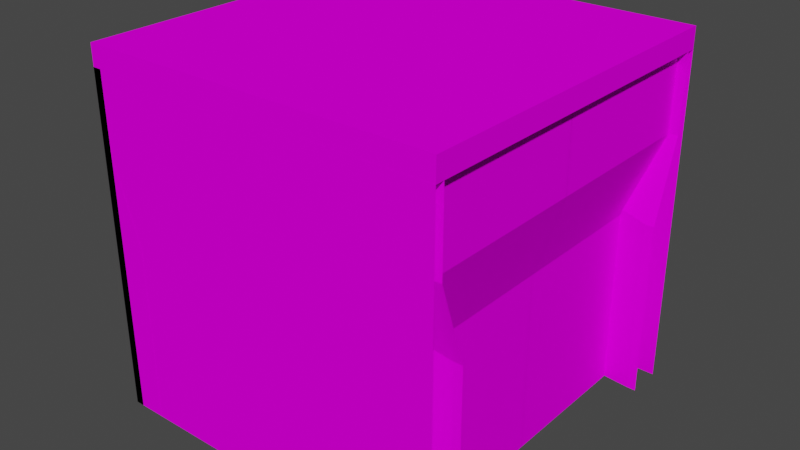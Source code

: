 # Source: TerrainTiles.blend  (saved by Blender 3.2.14; exported with 4.5.12 LTS)
import bpy
from mathutils import Matrix  # noqa: F401  (used for matrix-valued properties, if any)

bpy.ops.wm.read_factory_settings(use_empty=True)
scene = bpy.context.scene
scene.name = 'Scene'

# ---- collections
col_collection = bpy.data.collections.new('Collection'); scene.collection.children.link(col_collection)

# ---- images (referenced by path relative to the original .blend; pixels are not part of the script)
import os
ASSET_DIR = os.environ.get("B2B_ASSET_DIR", "")  # directory of the original .blend (textures are referenced by path, not embedded)
HERE = os.path.dirname(os.path.abspath(__file__))  # packed textures are extracted next to this script under _unpacked/

def load_image(name, relpath, width, height, colorspace="sRGB"):
    """Load a texture the original file referenced (path relative to the .blend, or extracted next to this script)."""
    p = next((c for c in (os.path.join(HERE, relpath), os.path.join(ASSET_DIR, relpath)) if relpath and os.path.exists(c)), "")
    if p:
        img = bpy.data.images.load(p, check_existing=True)
        img.name = name
    else:  # same state as the original file: an image datablock whose file is absent (Cycles renders it pink)
        img = bpy.data.images.new(name, width, height)
        img.source = "FILE"
        img.filepath = "//" + (relpath or name)
    img.colorspace_settings.name = colorspace
    return img
img_terraintilestexture = load_image('TerrainTilesTexture', 'TerrainTilesTexture.png', 1024, 1024, 'sRGB')

# ---- materials (node trees are filled in below, after node groups)
mat_terrailtilematerial = bpy.data.materials.new('TerrailTileMaterial')
mat_terrailtilematerial.alpha_threshold = 0.0
mat_terrailtilematerial.use_transparent_shadow = False
mat_terrailtilematerial.line_color = (0.0, 0.0, 0.0, 1.0)

# ---- material node trees
mat_terrailtilematerial.use_nodes = True; mat_terrailtilematerial.node_tree.nodes.clear()
_N = mat_terrailtilematerial.node_tree.nodes; _L = mat_terrailtilematerial.node_tree.links
n0 = _N.new('ShaderNodeOutputMaterial'); n0.name = 'Material Output'; n0.location = (300, 300)
n1 = _N.new('ShaderNodeBsdfPrincipled'); n1.name = 'Principled BSDF'; n1.location = (10, 300)
n1.distribution = 'GGX'
n1.subsurface_method = 'RANDOM_WALK_SKIN'
n1.inputs[2].default_value = 1.0
n1.inputs[3].default_value = 1.45
n1.inputs[13].default_value = 0.0
n1.inputs[27].default_value = (0.0, 0.0, 0.0, 1.0)
n1.inputs[28].default_value = 1.0
n2 = _N.new('ShaderNodeTexImage'); n2.name = 'Image Texture'; n2.location = (-280, 280)
n2.image = img_terraintilestexture
n2.interpolation = 'Closest'
_L.new(n1.outputs[0], n0.inputs[0])
_L.new(n2.outputs[0], n1.inputs[0])
n0.is_active_output = True

# ---- world
world_world = bpy.data.worlds.new('World'); scene.world = world_world
world_world.use_nodes = True; world_world.node_tree.nodes.clear()
_N = world_world.node_tree.nodes; _L = world_world.node_tree.links
n0 = _N.new('ShaderNodeOutputWorld'); n0.name = 'World Output'; n0.location = (300, 300)
n1 = _N.new('ShaderNodeBackground'); n1.name = 'Background'; n1.location = (10, 300)
n1.inputs[0].default_value = (0.05088, 0.05088, 0.05088, 1.0)
_L.new(n1.outputs[0], n0.inputs[0])
n0.is_active_output = True
world_world.color = (0.05088, 0.05088, 0.05088)
world_world.use_sun_shadow = False
world_world.sun_shadow_jitter_overblur = 0.0

# ---- meshes
me_cube = bpy.data.meshes.new('Cube')
me_cube.from_pydata([(1.0, 1.0, -1.0), (-1.0, 1.0, -1.0), (0.0, 1.0, -1.0), (1.0, 1.0, 0.0), (-1.0, 1.0, 0.0), (0.0, 1.0, 0.0), (1.0, 1.0, 0.5), (-1.0, 1.0, 0.5), (0.0, 1.0, 0.5), (1.0, 1.0, 0.8825), (-1.0, 1.0, 0.8825), (0.0, 1.0, 0.8825), (0.95, 1.0, -1.0), (0.95, 1.0, 0.0), (0.95, 1.0, 0.5), (0.95, 1.0, 0.8825), (-0.95, 1.0, -1.0), (-0.95, 1.0, 0.0), (-0.95, 1.0, 0.5), (-0.95, 1.0, 0.8825), (1.0, 0.95, 0.8825), (-1.0, 0.95, 0.8825), (0.0, 0.95, 0.8825), (0.95, 0.95, 0.8825), (-0.95, 0.95, 0.8825)], [], [(12, 13, 3, 0), (16, 17, 5, 2), (17, 18, 8, 5), (13, 14, 6, 3), (18, 19, 11, 8), (14, 15, 9, 6), (8, 11, 15, 14), (5, 8, 14, 13), (2, 5, 13, 12), (7, 10, 19, 18), (4, 7, 18, 17), (1, 4, 17, 16), (19, 10, 21, 24), (11, 19, 24, 22), (9, 15, 23, 20), (15, 11, 22, 23)])
_uv = me_cube.uv_layers.new(name='UVMap')
_uv.uv.foreach_set('vector', [0.4844, 0.0, 0.4844, 0.2656, 0.498, 0.2656, 0.498, 0.0, 0.01562, 0.0, 0.01562, 0.2656, 0.25, 0.2656, 0.25, 0.0, 0.01562, 0.2656, 0.01562, 0.3906, 0.25, 0.3906, 0.25, 0.2656, 0.4844, 0.2656, 0.4844, 0.3906, 0.498, 0.3906, 0.498, 0.2656, 0.01562, 0.3906, 0.01562, 0.4844, 0.25, 0.4844, 0.25, 0.3906, 0.4844, 0.3906, 0.4844, 0.4844, 0.498, 0.4844, 0.498, 0.3906, 0.25, 0.3906, 0.25, 0.4844, 0.4844, 0.4844, 0.4844, 0.3906, 0.25, 0.2656, 0.25, 0.3906, 0.4844, 0.3906, 0.4844, 0.2656, 0.25, 0.0, 0.25, 0.2656, 0.4844, 0.2656, 0.4844, 0.0, 0.001953, 0.3906, 0.001953, 0.4844, 0.01562, 0.4844, 0.01562, 0.3906, 0.001953, 0.2656, 0.001953, 0.3906, 0.01562, 0.3906, 0.01562, 0.2656, 0.001953, 0.0, 0.001953, 0.2656, 0.01562, 0.2656, 0.01562, 0.0, 0.01562, 0.4844, 0.001953, 0.4844, 0.001953, 0.5, 0.01562, 0.5, 0.25, 0.4844, 0.01562, 0.4844, 0.01562, 0.5, 0.25, 0.5, 0.498, 0.4844, 0.4844, 0.4844, 0.4844, 0.5, 0.498, 0.5, 0.4844, 0.4844, 0.25, 0.4844, 0.25, 0.5, 0.4844, 0.5])
me_cube.materials.append(mat_terrailtilematerial)
me_cube.use_mirror_vertex_groups = False
me_cube.update()
me_cube_003 = bpy.data.meshes.new('Cube.003')
me_cube_003.from_pydata([(1.0, 0.8, -1.0), (-1.0, 1.0, -1.0), (1.0, 0.8, 0.0), (-1.0, 1.0, 0.0), (1.0, 0.95, 0.45), (-1.0, 1.0, 0.45), (1.0, 0.95, 0.8825), (-1.0, 1.0, 0.8825), (0.95, 0.8, -1.0), (0.95, 0.8, 0.0), (0.95, 0.95, 0.45), (0.95, 0.95, 0.8825), (-0.95, 1.0, -1.0), (-0.95, 1.0, 0.0), (-0.95, 1.0, 0.45), (-0.95, 1.0, 0.8825), (-1.0, 0.95, 0.8825), (-0.95, 0.95, 0.8825)], [], [(8, 9, 2, 0), (14, 10, 9, 13), (15, 11, 10, 14), (9, 10, 4, 2), (11, 15, 17), (10, 11, 6, 4), (5, 7, 15, 14), (3, 5, 14, 13), (1, 3, 13, 12), (15, 7, 16, 17), (13, 9, 8, 12)])
_uv = me_cube_003.uv_layers.new(name='UVMap')
_uv.uv.foreach_set('vector', [0.4844, 0.0, 0.4844, 0.2656, 0.5, 0.2656, 0.5, 0.0, 0.01562, 0.375, 0.4844, 0.375, 0.4844, 0.2656, 0.01562, 0.2656, 0.01562, 0.5, 0.4844, 0.5, 0.4844, 0.375, 0.01562, 0.375, 0.4844, 0.2656, 0.4844, 0.375, 0.5, 0.375, 0.5, 0.2656, 0.3575, 0.3562, 0.1175, 0.3625, 0.1175, 0.3562, 0.4844, 0.375, 0.4844, 0.5, 0.5, 0.5, 0.5, 0.375, 0.0, 0.375, 0.0, 0.5, 0.01562, 0.5, 0.01562, 0.375, 0.0, 0.2656, 0.0, 0.375, 0.01562, 0.375, 0.01562, 0.2656, 0.0, 0.0, 0.0, 0.2656, 0.01562, 0.2656, 0.01562, 0.0, 0.1175, 0.3625, 0.1112, 0.3625, 0.1112, 0.3562, 0.1175, 0.3562, 0.01562, 0.2656, 0.4844, 0.2656, 0.4844, 0.0, 0.01562, 0.0])
me_cube_003.materials.append(mat_terrailtilematerial)
me_cube_003.use_mirror_vertex_groups = False
me_cube_003.update()
me_cube_004 = bpy.data.meshes.new('Cube.004')
me_cube_004.from_pydata([(-1.0, -0.8, -1.0), (-1.0, -0.8, 0.0), (0.8, -0.8, 0.0), (0.0, -0.8, -1.0), (0.0, -0.8, 0.0), (-1.0, -0.95, 0.45), (0.95, -0.95, 0.45), (0.0, -0.95, 0.45), (-1.0, -0.95, 0.8825), (0.95, -0.95, 0.8825), (0.0, -0.95, 0.8825), (0.75, -0.8, -1.0), (0.75, -0.8, 0.0), (0.9, -0.95, 0.45), (0.9, -0.95, 0.8825), (-0.95, -0.8, -1.0), (-0.95, -0.8, 0.0), (-0.95, -0.95, 0.45), (-0.95, -0.95, 0.8825), (0.8, -0.8, -1.0), (0.8, 1.0, -1.0), (0.8, 1.0, 0.0), (0.8, 0.05, -1.0), (0.8, 0.05, 0.0), (0.95, 1.0, 0.45), (0.95, 0.05, 0.45), (0.95, 1.0, 0.8825), (0.95, 0.05, 0.8825), (0.8, -0.75, -1.0), (0.8, -0.75, 0.0), (0.95, -0.9, 0.45), (0.95, -0.9, 0.8825), (0.8, 0.95, -1.0), (0.8, 0.95, 0.0), (0.95, 0.95, 0.45), (0.95, 0.95, 0.8825), (-1.0, 0.8, -1.0), (-1.0, 0.8, 0.0), (-1.0, 0.95, 0.45), (-1.0, 0.95, 0.8825), (-0.8, 1.0, -1.0), (-0.8, 1.0, 0.0), (-0.95, 1.0, 0.45), (-0.95, 1.0, 0.8825)], [], [(15, 16, 1, 0), (11, 12, 4, 3), (12, 13, 7, 4), (16, 17, 5, 1), (13, 14, 10, 7), (17, 18, 8, 5), (6, 9, 14, 13), (2, 6, 13, 12), (19, 2, 12, 11), (7, 10, 18, 17), (4, 7, 17, 16), (3, 4, 16, 15), (32, 20, 21, 33), (28, 22, 23, 29), (29, 23, 25, 30), (33, 21, 24, 34), (30, 25, 27, 31), (34, 24, 26, 35), (6, 30, 31, 9), (2, 29, 30, 6), (19, 28, 29, 2), (25, 34, 35, 27), (23, 33, 34, 25), (22, 32, 33, 23), (39, 43, 42, 38), (38, 42, 41, 37), (37, 41, 40, 36)])
_uv = me_cube_004.uv_layers.new(name='UVMap')
_uv.uv.foreach_set('vector', [0.01562, 0.0, 0.01562, 0.2656, 0.0, 0.2656, 0.0, 0.0, 0.4375, 0.0, 0.4375, 0.2656, 0.2656, 0.2656, 0.2656, 0.0, 0.4375, 0.2656, 0.4844, 0.3906, 0.2656, 0.3906, 0.2656, 0.2656, 0.01562, 0.2656, 0.01562, 0.3906, 0.0, 0.3906, 0.0, 0.2656, 0.4844, 0.3906, 0.4844, 0.5, 0.2656, 0.5, 0.2656, 0.3906, 0.01562, 0.3906, 0.01562, 0.5, 0.0, 0.5, 0.0, 0.3906, 0.5, 0.3906, 0.5, 0.5, 0.4844, 0.5, 0.4844, 0.3906, 0.4531, 0.2656, 0.5, 0.3906, 0.4844, 0.3906, 0.4375, 0.2656, 0.4531, 0.0, 0.4531, 0.2656, 0.4375, 0.2656, 0.4375, 0.0, 0.2656, 0.3906, 0.2656, 0.5, 0.01562, 0.5, 0.01562, 0.3906, 0.2656, 0.2656, 0.2656, 0.3906, 0.01562, 0.3906, 0.01562, 0.2656, 0.2656, 0.0, 0.2656, 0.2656, 0.01562, 0.2656, 0.01562, 0.0, 0.4844, 0.0, 0.5, 0.0, 0.5, 0.2656, 0.4844, 0.2656, 0.0625, 0.0, 0.25, 0.0, 0.25, 0.2656, 0.0625, 0.2656, 0.0625, 0.2656, 0.25, 0.2656, 0.25, 0.375, 0.01562, 0.375, 0.4844, 0.2656, 0.5, 0.2656, 0.5, 0.375, 0.4844, 0.375, 0.01562, 0.375, 0.25, 0.375, 0.25, 0.5, 0.01562, 0.5, 0.4844, 0.375, 0.5, 0.375, 0.5, 0.5, 0.4844, 0.5, 0.0, 0.375, 0.01562, 0.375, 0.01562, 0.5, 0.0, 0.5, 0.04688, 0.2656, 0.0625, 0.2656, 0.01562, 0.375, 0.0, 0.375, 0.04688, 0.0, 0.0625, 0.0, 0.0625, 0.2656, 0.04688, 0.2656, 0.25, 0.375, 0.4844, 0.375, 0.4844, 0.5, 0.25, 0.5, 0.25, 0.2656, 0.4844, 0.2656, 0.4844, 0.375, 0.25, 0.375, 0.25, 0.0, 0.4844, 0.0, 0.4844, 0.2656, 0.25, 0.2656, 0.4609, 0.5, 0.4453, 0.5, 0.4453, 0.375, 0.4609, 0.375, 0.4609, 0.375, 0.4453, 0.375, 0.4141, 0.2656, 0.4922, 0.2656, 0.4922, 0.2656, 0.4141, 0.2656, 0.4141, 0.0, 0.4922, 0.0])
me_cube_004.materials.append(mat_terrailtilematerial)
me_cube_004.use_mirror_vertex_groups = False
me_cube_004.update()
me_cube_005 = bpy.data.meshes.new('Cube.005')
me_cube_005.from_pydata([(-0.9, 0.9, 0.95), (-1.0, -1.0, 1.0), (0.0, -1.0, 1.0), (-1.0, 1.0, 1.0), (-1.0, 0.0, 0.95), (0.0, 0.0, 0.95), (-1.0, -0.9, 0.95), (0.0, -0.9, 0.95), (0.0, 0.9, 0.95), (-1.0, -0.95, 0.8825), (0.0, -0.95, 0.8825), (-1.0, 0.95, 0.8825), (0.9, -1.0, 1.0), (0.9, 0.0, 0.95), (0.9, 0.9, 0.95), (0.9, -0.95, 0.8825), (-1.0, 0.9, 0.95), (-0.9, -1.0, 1.0), (-0.9, 0.0, 0.95), (-0.9, -0.9, 0.95), (-0.9, -0.95, 0.8825), (1.0, -0.9, 1.0), (1.0, 1.0, 1.0), (1.0, 9.09e-07, 1.0), (0.95, -0.9, 0.8825), (0.95, 1.0, 0.8825), (0.95, 9.09e-07, 0.8825), (0.95, -0.95, 0.8825), (0.9, -0.9, 0.95), (1.0, -1.0, 1.0), (1.0, 0.9, 1.0), (0.95, 0.9, 0.8825), (-0.9, 1.0, 0.95), (-0.95, 1.0, 0.8825), (0.0, 1.0, 0.95), (0.9, 1.0, 0.95)], [], [(19, 6, 1, 17), (20, 17, 1, 9), (15, 12, 2, 10), (28, 7, 2, 12), (14, 8, 5, 13), (0, 16, 4, 18), (13, 5, 7, 28), (18, 4, 6, 19), (11, 3, 33), (16, 0, 3), (27, 29, 12, 15), (21, 23, 13, 28), (5, 18, 19, 7), (8, 0, 18, 5), (10, 2, 17, 20), (7, 19, 17, 2), (24, 21, 29, 27), (31, 30, 23, 26), (30, 22, 35, 14), (26, 23, 21, 24), (29, 28, 12), (21, 28, 29), (23, 30, 14, 13), (25, 22, 30, 31), (3, 0, 32), (8, 14, 35, 34), (0, 8, 34, 32)])
_uv = me_cube_005.uv_layers.new(name='UVMap')
_uv.uv.foreach_set('vector', [0.5312, 0.5625, 0.5, 0.5625, 0.5, 0.5, 0.5312, 0.5, 0.5312, 0.5625, 0.5312, 0.625, 0.5, 0.625, 0.5, 0.5625, 0.9688, 0.5625, 0.9688, 0.625, 0.75, 0.625, 0.75, 0.5625, 0.9688, 0.5625, 0.75, 0.5625, 0.75, 0.5, 0.9688, 0.5, 0.4688, 0.9688, 0.25, 0.9688, 0.25, 0.75, 0.4688, 0.75, 0.03125, 0.9688, 0.0, 0.9688, 0.0, 0.75, 0.03125, 0.75, 0.4688, 0.75, 0.25, 0.75, 0.25, 0.5312, 0.4688, 0.5312, 0.03125, 0.75, 0.0, 0.75, 0.0, 0.5312, 0.03125, 0.5312, 0.9062, 0.5625, 0.8906, 0.625, 0.875, 0.5625, 0.5625, 0.6562, 0.5625, 0.6875, 0.5312, 0.6562, 0.9844, 0.5625, 1.0, 0.625, 0.9688, 0.625, 0.9688, 0.5625, 0.5312, 0.5, 0.75, 0.5, 0.75, 0.5625, 0.5312, 0.5625, 0.25, 0.75, 0.03125, 0.75, 0.03125, 0.5312, 0.25, 0.5312, 0.25, 0.9688, 0.03125, 0.9688, 0.03125, 0.75, 0.25, 0.75, 0.75, 0.5625, 0.75, 0.625, 0.5312, 0.625, 0.5312, 0.5625, 0.75, 0.5625, 0.5312, 0.5625, 0.5312, 0.5, 0.75, 0.5, 0.5312, 0.5625, 0.5312, 0.625, 0.5, 0.625, 0.5156, 0.5625, 0.9688, 0.5625, 0.9688, 0.625, 0.75, 0.625, 0.75, 0.5625, 0.9688, 0.5, 1.0, 0.5, 1.0, 0.5625, 0.9688, 0.5625, 0.75, 0.5625, 0.75, 0.625, 0.5312, 0.625, 0.5312, 0.5625, 0.5, 0.625, 0.5469, 0.6719, 0.5, 0.6719, 0.5469, 0.625, 0.5469, 0.6719, 0.5, 0.625, 0.75, 0.5, 0.9688, 0.5, 0.9688, 0.5625, 0.75, 0.5625, 1.0, 0.5625, 1.0, 0.625, 0.9688, 0.625, 0.9688, 0.5625, 0.5312, 0.6562, 0.5625, 0.6875, 0.5312, 0.6875, 0.25, 0.9688, 0.4688, 0.9688, 0.4688, 1.0, 0.25, 1.0, 0.03125, 0.9688, 0.25, 0.9688, 0.25, 1.0, 0.03125, 1.0])
me_cube_005.materials.append(mat_terrailtilematerial)
me_cube_005.use_mirror_vertex_groups = False
me_cube_005.update()
me_cube_006 = bpy.data.meshes.new('Cube.006')
me_cube_006.from_pydata([(1.0, 1.0, 1.0), (1.0, -1.0, 1.0), (-1.0, 1.0, 1.0), (-1.0, -1.0, 1.0), (0.0, -1.0, 1.0), (1.0, 0.0, 0.95), (-1.0, 0.0, 0.95), (0.0, 1.0, 1.0), (0.0, 0.0, 0.95), (1.0, -0.9, 0.95), (-1.0, -0.9, 0.95), (0.0, -0.9, 0.95), (-1.0, 0.9, 0.95), (1.0, 0.9, 0.95), (0.0, 0.9, 0.95), (-1.0, -0.95, 0.8825), (1.0, 0.95, 0.8825), (1.0, -0.95, 0.8825), (-1.0, 0.95, 0.8825), (0.0, 0.95, 0.8825), (0.0, -0.95, 0.8825), (0.9, 1.0, 1.0), (0.9, -1.0, 1.0), (0.9, -3.775e-09, 0.95), (0.9, -0.9, 0.95), (0.9, 0.9, 0.95), (0.9, -0.95, 0.8825), (0.9, 0.95, 0.8825), (-0.9, -1.0, 1.0), (-0.9, 1.0, 1.0), (-0.9, 3.775e-09, 0.95), (-0.9, -0.9, 0.95), (-0.9, 0.9, 0.95), (-0.9, 0.95, 0.8825), (-0.9, -0.95, 0.8825)], [], [(31, 10, 3, 28), (34, 28, 3, 15), (27, 21, 0, 16), (33, 29, 7, 19), (26, 22, 4, 20), (24, 11, 4, 22), (25, 14, 8, 23), (32, 12, 6, 30), (23, 8, 11, 24), (30, 6, 10, 31), (29, 2, 12, 32), (21, 7, 14, 25), (0, 21, 25, 13), (5, 23, 24, 9), (13, 25, 23, 5), (9, 24, 22, 1), (17, 1, 22, 26), (19, 7, 21, 27), (7, 29, 32, 14), (8, 30, 31, 11), (14, 32, 30, 8), (18, 2, 29, 33), (20, 4, 28, 34), (11, 31, 28, 4)])
_uv = me_cube_006.uv_layers.new(name='UVMap')
_uv.uv.foreach_set('vector', [0.5312, 0.5625, 0.5, 0.5625, 0.5, 0.5, 0.5312, 0.5, 0.5312, 0.5625, 0.5312, 0.625, 0.5, 0.625, 0.5, 0.5625, 0.5312, 0.5625, 0.5312, 0.625, 0.5, 0.625, 0.5, 0.5625, 0.9688, 0.5625, 0.9688, 0.625, 0.75, 0.625, 0.75, 0.5625, 0.9688, 0.5625, 0.9688, 0.625, 0.75, 0.625, 0.75, 0.5625, 0.9688, 0.5625, 0.75, 0.5625, 0.75, 0.5, 0.9688, 0.5, 0.4688, 0.9688, 0.25, 0.9688, 0.25, 0.75, 0.4688, 0.75, 0.03125, 0.9688, 0.0, 0.9688, 0.0, 0.75, 0.03125, 0.75, 0.4688, 0.75, 0.25, 0.75, 0.25, 0.5312, 0.4688, 0.5312, 0.03125, 0.75, 0.0, 0.75, 0.0, 0.5312, 0.03125, 0.5312, 0.9688, 0.5, 1.0, 0.5, 1.0, 0.5625, 0.9688, 0.5625, 0.5312, 0.5, 0.75, 0.5, 0.75, 0.5625, 0.5312, 0.5625, 0.5, 0.5, 0.5312, 0.5, 0.5312, 0.5625, 0.5, 0.5625, 0.5, 0.75, 0.4688, 0.75, 0.4688, 0.5312, 0.5, 0.5312, 0.5, 0.9688, 0.4688, 0.9688, 0.4688, 0.75, 0.5, 0.75, 1.0, 0.5625, 0.9688, 0.5625, 0.9688, 0.5, 1.0, 0.5, 1.0, 0.5625, 1.0, 0.625, 0.9688, 0.625, 0.9688, 0.5625, 0.75, 0.5625, 0.75, 0.625, 0.5312, 0.625, 0.5312, 0.5625, 0.75, 0.5, 0.9688, 0.5, 0.9688, 0.5625, 0.75, 0.5625, 0.25, 0.75, 0.03125, 0.75, 0.03125, 0.5312, 0.25, 0.5312, 0.25, 0.9688, 0.03125, 0.9688, 0.03125, 0.75, 0.25, 0.75, 1.0, 0.5625, 1.0, 0.625, 0.9688, 0.625, 0.9688, 0.5625, 0.75, 0.5625, 0.75, 0.625, 0.5312, 0.625, 0.5312, 0.5625, 0.75, 0.5625, 0.5312, 0.5625, 0.5312, 0.5, 0.75, 0.5])
me_cube_006.materials.append(mat_terrailtilematerial)
me_cube_006.use_mirror_vertex_groups = False
me_cube_006.update()
me_cube_007 = bpy.data.meshes.new('Cube.007')
me_cube_007.from_pydata([(0.0, -0.8, -1.0), (0.0, -0.8, 0.0), (1.192e-07, -0.95, 0.45), (0.0, -0.95, 0.8825), (-0.75, -0.8, -1.0), (-0.75, -0.8, 0.0), (-0.9, -0.95, 0.45), (-0.9, -0.95, 0.8825), (-0.8, -0.8, -1.0), (-0.8, 1.0, -1.0), (-0.8, 1.0, 0.0), (-0.8, -0.8, 0.0), (-0.8, -6.04e-08, -1.0), (-0.8, -6.04e-08, 0.0), (-0.95, 1.0, 0.45), (-0.95, -0.95, 0.45), (-0.95, -7.172e-08, 0.45), (-0.95, 1.0, 0.8825), (-0.95, -0.95, 0.8825), (-0.95, -7.172e-08, 0.8825), (-0.8, -0.75, -1.0), (-0.8, -0.75, 0.0), (-0.95, -0.9, 0.45), (-0.95, -0.9, 0.8825), (-0.8, 0.95, -1.0), (-0.8, 0.95, 0.0), (-0.95, 0.95, 0.45), (-0.95, 0.95, 0.8825)], [], [(4, 5, 11, 8), (5, 6, 15, 11), (6, 7, 18, 15), (2, 3, 7, 6), (1, 2, 6, 5), (0, 1, 5, 4), (24, 25, 10, 9), (20, 21, 13, 12), (21, 22, 16, 13), (25, 26, 14, 10), (22, 23, 19, 16), (26, 27, 17, 14), (15, 18, 23, 22), (11, 15, 22, 21), (8, 11, 21, 20), (16, 19, 27, 26), (13, 16, 26, 25), (12, 13, 25, 24)])
_uv = me_cube_007.uv_layers.new(name='UVMap')
_uv.uv.foreach_set('vector', [0.0625, 0.0, 0.0625, 0.2656, 0.04688, 0.2656, 0.04688, 0.0, 0.0625, 0.2656, 0.01562, 0.3906, 0.0, 0.3906, 0.04688, 0.2656, 0.01562, 0.3906, 0.01562, 0.5, 0.0, 0.5, 0.0, 0.3906, 0.25, 0.3906, 0.25, 0.5, 0.01562, 0.5, 0.01562, 0.3906, 0.25, 0.2656, 0.25, 0.3906, 0.01562, 0.3906, 0.0625, 0.2656, 0.25, 0.0, 0.25, 0.2656, 0.0625, 0.2656, 0.0625, 0.0, 0.01562, 0.0, 0.01562, 0.2656, 0.0, 0.2656, 0.0, 0.0, 0.4375, 0.0, 0.4375, 0.2656, 0.25, 0.2656, 0.25, 0.0, 0.4375, 0.2656, 0.4844, 0.3906, 0.25, 0.3906, 0.25, 0.2656, 0.01562, 0.2656, 0.01562, 0.3906, 0.0, 0.3906, 0.0, 0.2656, 0.4844, 0.3906, 0.4844, 0.5, 0.25, 0.5, 0.25, 0.3906, 0.01562, 0.3906, 0.01562, 0.5, 0.0, 0.5, 0.0, 0.3906, 0.5, 0.3906, 0.5, 0.5, 0.4844, 0.5, 0.4844, 0.3906, 0.4531, 0.2656, 0.5, 0.3906, 0.4844, 0.3906, 0.4375, 0.2656, 0.4531, 0.0, 0.4531, 0.2656, 0.4375, 0.2656, 0.4375, 0.0, 0.25, 0.3906, 0.25, 0.5, 0.01562, 0.5, 0.01562, 0.3906, 0.25, 0.2656, 0.25, 0.3906, 0.01562, 0.3906, 0.01562, 0.2656, 0.25, 0.0, 0.25, 0.2656, 0.01562, 0.2656, 0.01562, 0.0])
me_cube_007.materials.append(mat_terrailtilematerial)
me_cube_007.use_mirror_vertex_groups = False
me_cube_007.update()
me_cube_008 = bpy.data.meshes.new('Cube.008')
me_cube_008.from_pydata([(1.0, -0.8, -1.0), (-1.0, -0.8, -1.0), (-1.0, -0.8, 0.0), (1.0, -0.8, 0.0), (0.0, -0.8, -1.0), (0.0, -0.8, 0.0), (-1.0, -0.95, 0.45), (1.0, -0.95, 0.45), (0.0, -0.95, 0.45), (-1.0, -0.95, 0.8825), (1.0, -0.95, 0.8825), (0.0, -0.95, 0.8825), (0.95, -0.8, -1.0), (0.95, -0.8, 0.0), (0.95, -0.95, 0.45), (0.95, -0.95, 0.8825), (-0.95, -0.8, -1.0), (-0.95, -0.8, 0.0), (-0.95, -0.95, 0.45), (-0.95, -0.95, 0.8825)], [], [(16, 17, 2, 1), (12, 13, 5, 4), (13, 14, 8, 5), (17, 18, 6, 2), (14, 15, 11, 8), (18, 19, 9, 6), (7, 10, 15, 14), (3, 7, 14, 13), (0, 3, 13, 12), (8, 11, 19, 18), (5, 8, 18, 17), (4, 5, 17, 16)])
_uv = me_cube_008.uv_layers.new(name='UVMap')
_uv.uv.foreach_set('vector', [0.01562, 0.0, 0.01562, 0.2656, 0.0, 0.2656, 0.0, 0.0, 0.4844, 0.0, 0.4844, 0.2656, 0.25, 0.2656, 0.25, 0.0, 0.4844, 0.2656, 0.4844, 0.375, 0.25, 0.375, 0.25, 0.2656, 0.01562, 0.2656, 0.01562, 0.375, 0.0, 0.375, 0.0, 0.2656, 0.4844, 0.375, 0.4844, 0.5, 0.25, 0.5, 0.25, 0.375, 0.01562, 0.375, 0.01562, 0.5, 0.0, 0.5, 0.0, 0.375, 0.5, 0.375, 0.5, 0.5, 0.4844, 0.5, 0.4844, 0.375, 0.5, 0.2656, 0.5, 0.375, 0.4844, 0.375, 0.4844, 0.2656, 0.5, 0.0, 0.5, 0.2656, 0.4844, 0.2656, 0.4844, 0.0, 0.25, 0.375, 0.25, 0.5, 0.01562, 0.5, 0.01562, 0.375, 0.25, 0.2656, 0.25, 0.375, 0.01562, 0.375, 0.01562, 0.2656, 0.25, 0.0, 0.25, 0.2656, 0.01562, 0.2656, 0.01562, 0.0])
me_cube_008.materials.append(mat_terrailtilematerial)
me_cube_008.use_mirror_vertex_groups = False
me_cube_008.update()
me_cube_011 = bpy.data.meshes.new('Cube.011')
me_cube_011.from_pydata([(1.0, 0.9, 1.0), (0.95, -5.96e-08, 0.8825), (-1.0, 1.0, 1.0), (-1.0, -1.0, 1.0), (0.0, -1.0, 1.0), (0.95, -0.95, 0.8825), (-1.0, 0.0, 0.95), (0.0, 1.0, 1.0), (0.0, 0.0, 0.95), (-1.0, -0.9, 0.95), (0.0, -0.9, 0.95), (-1.0, 0.9, 0.95), (0.95, 0.95, 0.8825), (0.0, 0.9, 0.95), (-1.0, -0.95, 0.8825), (1.0, -5.96e-08, 1.0), (1.0, -1.0, 1.0), (-1.0, 0.95, 0.8825), (0.0, 0.95, 0.8825), (0.0, -0.95, 0.8825), (0.9, 1.0, 1.0), (0.9, -1.0, 1.0), (0.9, -3.775e-09, 0.95), (0.9, -0.9, 0.95), (0.9, -0.95, 0.8825), (0.9, 0.95, 0.8825), (-0.9, -1.0, 1.0), (-0.9, 1.0, 1.0), (-0.9, 3.775e-09, 0.95), (-0.9, -0.9, 0.95), (-0.9, 0.9, 0.95), (-0.9, 0.95, 0.8825), (-0.9, -0.95, 0.8825), (0.9, 0.9, 0.95), (0.95, 0.9, 0.8825), (1.0, -0.9, 1.0), (1.0, 1.0, 1.0), (0.95, -0.9, 0.8825)], [], [(29, 9, 3, 26), (32, 26, 3, 14), (1, 15, 35, 37), (31, 27, 7, 18), (24, 21, 4, 19), (23, 10, 4, 21), (33, 13, 8, 22), (30, 11, 6, 28), (22, 8, 10, 23), (28, 6, 9, 29), (27, 2, 11, 30), (20, 7, 13, 33), (22, 23, 35, 15), (23, 16, 35), (37, 35, 16, 5), (33, 22, 15, 0), (34, 0, 15, 1), (18, 7, 20, 25), (7, 27, 30, 13), (8, 28, 29, 10), (13, 30, 28, 8), (17, 2, 27, 31), (19, 4, 26, 32), (10, 29, 26, 4), (5, 16, 21, 24), (21, 16, 23), (25, 20, 36, 12), (34, 12, 36, 0), (0, 36, 33), (36, 20, 33)])
_uv = me_cube_011.uv_layers.new(name='UVMap')
_uv.uv.foreach_set('vector', [0.9688, 0.5625, 1.0, 0.5625, 1.0, 0.5, 0.9688, 0.5, 0.5312, 0.5625, 0.5312, 0.625, 0.5, 0.625, 0.5, 0.5625, 0.75, 0.5625, 0.75, 0.625, 0.5312, 0.625, 0.5312, 0.5625, 0.9688, 0.5625, 0.9688, 0.625, 0.75, 0.625, 0.75, 0.5625, 0.9688, 0.5625, 0.9688, 0.625, 0.75, 0.625, 0.75, 0.5625, 0.5312, 0.5625, 0.75, 0.5625, 0.75, 0.5, 0.5312, 0.5, 0.03125, 0.5312, 0.25, 0.5312, 0.25, 0.75, 0.03125, 0.75, 0.4688, 0.5312, 0.5, 0.5312, 0.5, 0.75, 0.4688, 0.75, 0.03125, 0.75, 0.25, 0.75, 0.25, 0.9688, 0.03125, 0.9688, 0.4688, 0.75, 0.5, 0.75, 0.5, 0.9688, 0.4688, 0.9688, 0.9688, 0.5, 1.0, 0.5, 1.0, 0.5625, 0.9688, 0.5625, 0.5312, 0.5, 0.75, 0.5, 0.75, 0.5625, 0.5312, 0.5625, 0.75, 0.5625, 0.5312, 0.5625, 0.5312, 0.5, 0.75, 0.5, 0.5469, 0.6719, 0.5, 0.625, 0.5469, 0.625, 0.5312, 0.5625, 0.5312, 0.625, 0.5, 0.625, 0.5156, 0.5625, 0.9688, 0.5625, 0.75, 0.5625, 0.75, 0.5, 0.9688, 0.5, 0.9688, 0.5625, 0.9688, 0.625, 0.75, 0.625, 0.75, 0.5625, 0.75, 0.5625, 0.75, 0.625, 0.5312, 0.625, 0.5312, 0.5625, 0.75, 0.5, 0.9688, 0.5, 0.9688, 0.5625, 0.75, 0.5625, 0.25, 0.75, 0.4688, 0.75, 0.4688, 0.9688, 0.25, 0.9688, 0.25, 0.5312, 0.4688, 0.5312, 0.4688, 0.75, 0.25, 0.75, 1.0, 0.5625, 1.0, 0.625, 0.9688, 0.625, 0.9688, 0.5625, 0.75, 0.5625, 0.75, 0.625, 0.5312, 0.625, 0.5312, 0.5625, 0.75, 0.5625, 0.9688, 0.5625, 0.9688, 0.5, 0.75, 0.5, 0.9844, 0.5625, 1.0, 0.625, 0.9688, 0.625, 0.9688, 0.5625, 0.5, 0.6719, 0.5, 0.625, 0.5469, 0.6719, 0.5312, 0.5625, 0.5312, 0.625, 0.5, 0.625, 0.5156, 0.5625, 0.9688, 0.5625, 0.9844, 0.5625, 1.0, 0.625, 0.9688, 0.625, 0.5, 0.6719, 0.5, 0.625, 0.5469, 0.6719, 0.5, 0.625, 0.5469, 0.625, 0.5469, 0.6719])
me_cube_011.materials.append(mat_terrailtilematerial)
me_cube_011.use_mirror_vertex_groups = False
me_cube_011.update()
me_cube_012 = bpy.data.meshes.new('Cube.012')
me_cube_012.from_pydata([(1.0, 0.9, 1.0), (1.0, -5.583e-08, 0.8825), (-1.0, 1.0, 1.0), (-1.0, -1.0, 1.0), (0.0, -1.0, 1.0), (1.0, -1.0, 0.8825), (-1.0, 0.0, 1.0), (0.0, 1.0, 1.0), (0.0, 0.0, 1.0), (-1.0, -0.9, 1.0), (0.0, -0.9, 1.0), (-1.0, 0.9, 1.0), (1.0, 1.0, 0.8825), (0.0, 0.9, 1.0), (-1.0, -1.0, 0.8825), (1.0, -5.96e-08, 1.0), (1.0, -1.0, 1.0), (-1.0, 1.0, 0.8825), (-3.775e-09, 1.0, 0.8825), (3.775e-09, -1.0, 0.8825), (0.9, 1.0, 1.0), (0.9, -1.0, 1.0), (0.9, -3.775e-09, 1.0), (0.9, -0.9, 1.0), (0.9, -1.0, 0.8825), (0.9, 1.0, 0.8825), (-0.9, -1.0, 1.0), (-0.9, 1.0, 1.0), (-0.9, 3.775e-09, 1.0), (-0.9, -0.9, 1.0), (-0.9, 0.9, 1.0), (-0.9, 1.0, 0.8825), (-0.9, -1.0, 0.8825), (0.9, 0.9, 1.0), (1.0, 0.9, 0.8825), (1.0, -0.9, 1.0), (1.0, 1.0, 1.0), (1.0, -0.9, 0.8825), (-1.0, 1.192e-07, 0.8825), (-1.0, -0.9, 0.8825), (-1.0, 0.9, 0.8825)], [], [(29, 9, 3, 26), (32, 26, 3, 14), (1, 15, 35, 37), (31, 27, 7, 18), (24, 21, 4, 19), (23, 10, 4, 21), (33, 13, 8, 22), (30, 11, 6, 28), (22, 8, 10, 23), (28, 6, 9, 29), (27, 2, 11, 30), (20, 7, 13, 33), (22, 23, 35, 15), (23, 16, 35), (37, 35, 16, 5), (33, 22, 15, 0), (34, 0, 15, 1), (18, 7, 20, 25), (7, 27, 30, 13), (8, 28, 29, 10), (13, 30, 28, 8), (17, 2, 27, 31), (19, 4, 26, 32), (10, 29, 26, 4), (5, 16, 21, 24), (21, 16, 23), (25, 20, 36, 12), (34, 12, 36, 0), (0, 36, 33), (36, 20, 33), (3, 9, 39, 14), (9, 6, 38, 39), (6, 11, 40, 38), (11, 2, 17, 40)])
_uv = me_cube_012.uv_layers.new(name='UVMap')
_uv.uv.foreach_set('vector', [0.9349, 0.4303, 0.9551, 0.4305, 0.9514, 0.4465, 0.9355, 0.4505, 0.9452, 0.475, 0.9355, 0.4505, 0.9514, 0.4465, 0.9685, 0.4632, 0.5101, 0.2507, 0.5348, 0.2506, 0.5464, 0.4309, 0.524, 0.4385, 0.9385, 0.01939, 0.9303, 0.04334, 0.7468, 0.03414, 0.7464, 0.00929, 0.555, 0.474, 0.5653, 0.4495, 0.7504, 0.4629, 0.7504, 0.4882, 0.5663, 0.4296, 0.7504, 0.4419, 0.7504, 0.4629, 0.5653, 0.4495, 0.5661, 0.06897, 0.7472, 0.05485, 0.7491, 0.2483, 0.5553, 0.2506, 0.9294, 0.06294, 0.949, 0.06151, 0.964, 0.2454, 0.9431, 0.2457, 0.5553, 0.2506, 0.7491, 0.2483, 0.7504, 0.4419, 0.5663, 0.4296, 0.9431, 0.2457, 0.964, 0.2454, 0.9551, 0.4305, 0.9349, 0.4303, 0.9303, 0.04334, 0.9453, 0.04658, 0.949, 0.06151, 0.9294, 0.06294, 0.5648, 0.04877, 0.7468, 0.03414, 0.7472, 0.05485, 0.5661, 0.06897, 0.5553, 0.2506, 0.5663, 0.4296, 0.5464, 0.4309, 0.5348, 0.2506, 0.5663, 0.4296, 0.5507, 0.4457, 0.5464, 0.4309, 0.524, 0.4385, 0.5464, 0.4309, 0.5507, 0.4457, 0.5335, 0.4589, 0.5661, 0.06897, 0.5553, 0.2506, 0.5348, 0.2506, 0.5458, 0.06793, 0.523, 0.05888, 0.5458, 0.06793, 0.5348, 0.2506, 0.5101, 0.2507, 0.7464, 0.00929, 0.7468, 0.03414, 0.5648, 0.04877, 0.5553, 0.02574, 0.7468, 0.03414, 0.9303, 0.04334, 0.9294, 0.06294, 0.7472, 0.05485, 0.7491, 0.2483, 0.9431, 0.2457, 0.9349, 0.4303, 0.7504, 0.4419, 0.7472, 0.05485, 0.9294, 0.06294, 0.9431, 0.2457, 0.7491, 0.2483, 0.9596, 0.0318, 0.9453, 0.04658, 0.9303, 0.04334, 0.9385, 0.01939, 0.7504, 0.4882, 0.7504, 0.4629, 0.9355, 0.4505, 0.9452, 0.475, 0.7504, 0.4419, 0.9349, 0.4303, 0.9355, 0.4505, 0.7504, 0.4629, 0.5335, 0.4589, 0.5507, 0.4457, 0.5653, 0.4495, 0.555, 0.474, 0.5653, 0.4495, 0.5507, 0.4457, 0.5663, 0.4296, 0.5553, 0.02574, 0.5648, 0.04877, 0.5506, 0.05367, 0.534, 0.03737, 0.523, 0.05888, 0.534, 0.03737, 0.5506, 0.05367, 0.5458, 0.06793, 0.5458, 0.06793, 0.5506, 0.05367, 0.5661, 0.06897, 0.5506, 0.05367, 0.5648, 0.04877, 0.5661, 0.06897, 0.9514, 0.4465, 0.9551, 0.4305, 0.9797, 0.4397, 0.9685, 0.4632, 0.9551, 0.4305, 0.964, 0.2454, 0.9891, 0.245, 0.9797, 0.4397, 0.964, 0.2454, 0.949, 0.06151, 0.9727, 0.0525, 0.9891, 0.245, 0.949, 0.06151, 0.9453, 0.04658, 0.9596, 0.0318, 0.9727, 0.0525])
me_cube_012.materials.append(mat_terrailtilematerial)
me_cube_012.use_mirror_vertex_groups = False
me_cube_012.update()

# ---- objects
ob_base_stright = bpy.data.objects.new('Base_Stright', me_cube)
ob_base_transition = bpy.data.objects.new('Base_Transition', me_cube_003)
ob_base_90 = bpy.data.objects.new('Base_90', me_cube_004)
ob_top_path_90 = bpy.data.objects.new('Top_Path_90', me_cube_005)
ob_top_path_stright = bpy.data.objects.new('Top_Path_Stright', me_cube_006)
ob_base_end = bpy.data.objects.new('Base_End', me_cube_007)
ob_base_wavy = bpy.data.objects.new('Base_Wavy', me_cube_008)
ob_top_path_end = bpy.data.objects.new('Top_Path_End', me_cube_011)
ob_top_grass = bpy.data.objects.new('Top_Grass', me_cube_012)

# ---- transforms, parenting, visibility, modifiers, constraints
ob_base_stright.location = (0.0, 0.0, 0.0)
ob_base_stright.lock_rotations_4d = False
ob_base_stright.empty_display_type = 'ARROWS'
ob_base_stright.lineart.crease_threshold = 0.0
_m = ob_base_stright.modifiers.new('Mirror', 'MIRROR')
_m.use_axis = (False, True, False)
ob_base_transition.location = (0.0, 0.0, 0.0)
ob_base_transition.lock_rotations_4d = False
ob_base_transition.empty_display_type = 'ARROWS'
ob_base_transition.lineart.crease_threshold = 0.0
_m = ob_base_transition.modifiers.new('Mirror', 'MIRROR')
_m.use_axis = (False, True, False)
ob_base_90.location = (0.0, 0.0, 0.0)
ob_base_90.lock_rotations_4d = False
ob_base_90.empty_display_type = 'ARROWS'
ob_base_90.lineart.crease_threshold = 0.0
ob_top_path_90.location = (0.0, 0.0, 0.0)
ob_top_path_90.lock_rotations_4d = False
ob_top_path_90.empty_display_type = 'ARROWS'
ob_top_path_90.lineart.crease_threshold = 0.0
ob_top_path_stright.location = (0.0, 0.0, 0.0)
ob_top_path_stright.rotation_euler = (0.0, -0.0, 1.571)
ob_top_path_stright.lock_rotations_4d = False
ob_top_path_stright.empty_display_type = 'ARROWS'
ob_top_path_stright.lineart.crease_threshold = 0.0
ob_base_end.location = (0.0, 0.0, 0.0)
ob_base_end.rotation_euler = (0.0, -0.0, 3.142)
ob_base_end.lock_rotations_4d = False
ob_base_end.empty_display_type = 'ARROWS'
ob_base_end.lineart.crease_threshold = 0.0
_m = ob_base_end.modifiers.new('Mirror', 'MIRROR')
ob_base_wavy.location = (0.0, 0.0, 0.0)
ob_base_wavy.rotation_euler = (0.0, -0.0, 1.571)
ob_base_wavy.lock_rotations_4d = False
ob_base_wavy.empty_display_type = 'ARROWS'
ob_base_wavy.lineart.crease_threshold = 0.0
_m = ob_base_wavy.modifiers.new('Mirror', 'MIRROR')
_m.use_axis = (False, True, False)
ob_top_path_end.location = (0.0, 0.0, 0.0)
ob_top_path_end.rotation_euler = (0.0, -0.0, 1.571)
ob_top_path_end.lock_rotations_4d = False
ob_top_path_end.empty_display_type = 'ARROWS'
ob_top_path_end.lineart.crease_threshold = 0.0
ob_top_grass.location = (0.0, 0.0, 0.0)
ob_top_grass.rotation_euler = (0.0, -0.0, 1.571)
ob_top_grass.lock_rotations_4d = False
ob_top_grass.empty_display_type = 'ARROWS'
ob_top_grass.lineart.crease_threshold = 0.0

# ---- collection membership
col_collection.objects.link(ob_base_stright)
col_collection.objects.link(ob_base_transition)
col_collection.objects.link(ob_base_90)
col_collection.objects.link(ob_top_path_90)
col_collection.objects.link(ob_top_path_stright)
col_collection.objects.link(ob_base_end)
col_collection.objects.link(ob_base_wavy)
col_collection.objects.link(ob_top_path_end)
col_collection.objects.link(ob_top_grass)

# ---- scene / render settings (as saved in the file)
scene.frame_start = 1; scene.frame_end = 250; scene.frame_set(1)
scene.render.engine = 'BLENDER_EEVEE_NEXT'
scene.cycles.sampling_pattern = 'TABULATED_SOBOL'
scene.cycles.use_light_tree = False
scene.view_settings.view_transform = 'Filmic'
bpy.context.view_layer.update()

# ---- added for rendering (the .blend has no active camera and no usable light): camera, sun
cam_auto = bpy.data.cameras.new('AutoCamera')
cam_auto.lens = 50.0
cam_auto.sensor_width = 36.0
cam_auto.clip_end = 1000.0
ob_auto_camera = bpy.data.objects.new('AutoCamera', cam_auto)
scene.collection.objects.link(ob_auto_camera)
ob_auto_camera.location = (3.20507, -3.84609, 2.56406)
ob_auto_camera.rotation_euler = (1.09748, -7.21219e-08, 0.694738)
scene.camera = ob_auto_camera
light_auto_sun = bpy.data.lights.new('AutoSun', 'SUN')
light_auto_sun.energy = 3.0
light_auto_sun.angle = 0.0523599
ob_auto_sun = bpy.data.objects.new('AutoSun', light_auto_sun)
scene.collection.objects.link(ob_auto_sun)
ob_auto_sun.rotation_euler = (0.872665, 0.174533, 0.523599)
bpy.context.view_layer.update()
